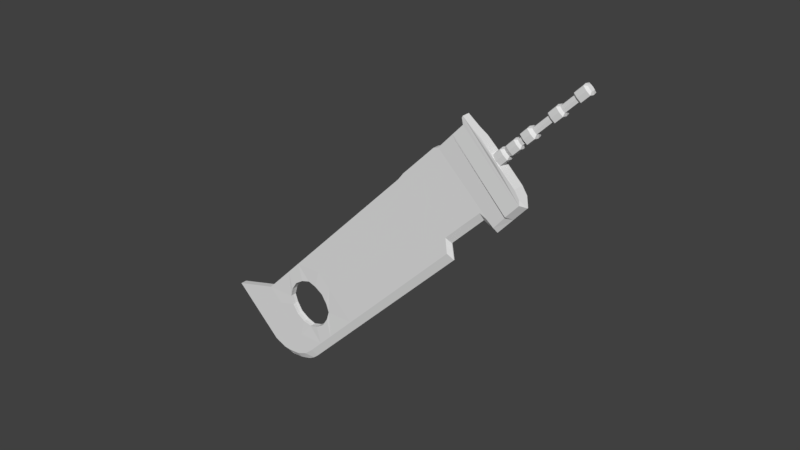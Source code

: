 # Source: Zabisa.blend  (saved by Blender 2.78.0; exported with 4.5.12 LTS)
import bpy
from mathutils import Matrix  # noqa: F401  (used for matrix-valued properties, if any)

bpy.ops.wm.read_factory_settings(use_empty=True)
scene = bpy.context.scene
scene.name = 'Scene'

# ---- collections
col_collection_1 = bpy.data.collections.new('Collection 1'); scene.collection.children.link(col_collection_1)

# ---- world
world_world = bpy.data.worlds.new('World'); scene.world = world_world
world_world.color = (0.05088, 0.05088, 0.05088)
world_world.use_sun_shadow = False
world_world.sun_shadow_jitter_overblur = 0.0
world_world.cycles.sampling_method = 'MANUAL'

# ---- meshes
me_cube_002 = bpy.data.meshes.new('Cube.002')
me_cube_002.from_pydata([(0.375, 0.009587, -5.585), (0.375, -0.009586, -5.585), (-1.548, 0.0783, -5.633), (-1.548, -0.0783, -5.633), (-0.009195, 0.05206, 6.079), (-0.009195, -0.05206, 6.079), (-0.1231, 0.05206, 6.079), (-0.1231, -0.05206, 6.079), (0.04011, 0.09712, 6.039), (0.04011, -0.09712, 6.039), (-0.1725, 0.09712, 6.039), (-0.1724, -0.09712, 6.039), (0.04011, 0.09712, 5.794), (0.04011, -0.09712, 5.794), (-0.1725, 0.09712, 5.794), (-0.1725, -0.09712, 5.794), (0.005902, 0.06586, 5.739), (0.005903, -0.06586, 5.739), (-0.1382, 0.06586, 5.739), (-0.1382, -0.06586, 5.739), (0.005902, 0.06586, 5.372), (0.005902, -0.06586, 5.372), (-0.1382, 0.06586, 5.372), (-0.1382, -0.06586, 5.372), (0.04418, 0.1008, 5.317), (0.04418, -0.1008, 5.317), (-0.1765, 0.1008, 5.317), (-0.1765, -0.1008, 5.317), (0.04418, 0.1008, 5.093), (0.04418, -0.1008, 5.093), (-0.1765, 0.1008, 5.093), (-0.1765, -0.1008, 5.093), (0.003278, 0.06346, 5.032), (0.003278, -0.06346, 5.032), (-0.1356, 0.06346, 5.032), (-0.1356, -0.06346, 5.032), (0.003278, 0.06346, 4.588), (0.003278, -0.06346, 4.588), (-0.1356, 0.06346, 4.588), (-0.1356, -0.06346, 4.588), (0.05262, 0.1086, 4.524), (0.05262, -0.1086, 4.524), (-0.185, 0.1086, 4.524), (-0.185, -0.1086, 4.524), (0.05262, 0.1086, 4.313), (0.05262, -0.1086, 4.313), (-0.185, 0.1086, 4.313), (-0.185, -0.1086, 4.313), (0.003759, 0.0639, 4.261), (0.00376, -0.0639, 4.261), (-0.1361, 0.0639, 4.261), (-0.1361, -0.0639, 4.261), (0.003759, 0.0639, 4.163), (0.00376, -0.0639, 4.163), (-0.1361, 0.0639, 4.163), (-0.1361, -0.0639, 4.163), (0.04242, 0.09923, 4.108), (0.04243, -0.09923, 4.108), (-0.1748, 0.09923, 4.108), (-0.1748, -0.09923, 4.108), (0.04242, 0.09923, 3.881), (0.04243, -0.09923, 3.881), (-0.1748, 0.09923, 3.881), (-0.1748, -0.09923, 3.881), (0.01526, 0.07441, 3.789), (0.01526, -0.07441, 3.789), (-0.1476, 0.07442, 3.789), (-0.1476, -0.07441, 3.789), (0.05627, 0.1119, 3.722), (0.05627, -0.1119, 3.722), (-0.1886, 0.1119, 3.722), (-0.1886, -0.1119, 3.722), (0.577, 0.1336, 3.486), (0.577, -0.1336, 3.486), (-0.5777, 0.1109, 3.486), (-0.5777, -0.1109, 3.486), (0.9975, 0.008812, 3.397), (0.9975, -0.008813, 3.397), (-1.13, 0.09489, 3.407), (-1.13, -0.09488, 3.407), (1.05, 0.009586, 2.418), (1.05, -0.009586, 2.418), (-0.9728, 0.0783, 2.418), (-0.9728, -0.0783, 2.418), (0.6964, 0.009586, 2.304), (0.6964, -0.009586, 2.304), (-1.027, 0.0783, 2.304), (-1.027, -0.0783, 2.304), (0.6964, 0.009586, 1.216), (0.6964, -0.009586, 1.216), (-1.027, 0.0783, 1.216), (-1.027, -0.0783, 1.216), (1.0, 0.009587, -4.675), (1.0, -0.009586, -4.675), (-1.0, 0.0783, -4.675), (-1.0, -0.0783, -4.675), (1.0, 0.009586, 1.0), (1.0, 0.009586, -1.0), (1.0, -0.009586, 1.0), (1.0, -0.009586, -1.0), (-1.0, 0.0783, 1.0), (-1.0, 0.0783, -1.0), (-1.0, -0.0783, 1.0), (-1.0, -0.0783, -1.0), (-1.274, -0.0783, -5.154), (-1.274, 0.0783, -5.154), (0.7973, 0.009587, -5.251), (0.7973, -0.009586, -5.251), (0.07312, -0.0783, -5.624), (0.375, 3.506e-07, -5.585), (0.07311, 0.0783, -5.624), (-1.548, 5.216e-07, -5.633), (-0.1478, 0.07459, 6.059), (-0.1478, -0.07459, 6.059), (0.01546, -0.07459, 6.059), (0.01546, 0.07459, 6.059), (-0.06617, -0.06051, 6.079), (0.0007905, -2.506e-07, 6.079), (-0.06617, 0.06051, 6.079), (-0.1331, 4.823e-08, 6.079), (-0.1724, -0.09712, 5.916), (0.04011, -0.09712, 5.916), (0.04011, 0.09712, 5.916), (-0.1725, 0.09712, 5.916), (-0.06617, -0.1129, 6.039), (0.05874, -3.614e-07, 6.039), (-0.06617, 0.1129, 6.039), (-0.1911, 1.749e-07, 6.039), (0.02301, 0.08149, 5.766), (-0.1553, 0.08149, 5.766), (-0.1553, -0.08149, 5.766), (0.02301, -0.08149, 5.766), (-0.06617, -0.1129, 5.794), (0.05874, -3.478e-07, 5.794), (-0.06617, 0.1129, 5.794), (-0.1911, 2.113e-07, 5.794), (-0.1382, 0.06586, 5.555), (-0.1382, -0.06586, 5.555), (0.005903, -0.06586, 5.555), (0.005902, 0.06586, 5.555), (-0.06617, -0.07655, 5.739), (0.01853, -2.527e-07, 5.739), (-0.06617, 0.07655, 5.739), (-0.1509, 1.224e-07, 5.739), (0.02504, 0.08335, 5.344), (-0.1574, 0.08335, 5.344), (-0.1574, -0.08335, 5.344), (0.02504, -0.08335, 5.344), (-0.06617, -0.07655, 5.372), (0.01853, -2.094e-07, 5.372), (-0.06617, 0.07655, 5.372), (-0.1509, 1.656e-07, 5.372), (0.04418, 0.1008, 5.205), (0.04418, -0.1008, 5.205), (-0.1765, 0.1008, 5.205), (-0.1765, -0.1008, 5.205), (-0.06617, -0.1172, 5.317), (0.06352, -3.086e-07, 5.317), (-0.06617, 0.1172, 5.317), (-0.1959, 2.71e-07, 5.317), (-0.1561, 0.08215, 5.063), (-0.1561, -0.08215, 5.063), (0.02373, -0.08215, 5.063), (0.02373, 0.08215, 5.063), (-0.06617, -0.1172, 5.093), (0.06352, -2.847e-07, 5.093), (-0.06617, 0.1172, 5.093), (-0.1959, 2.948e-07, 5.093), (0.003278, 0.06346, 4.81), (-0.1356, 0.06346, 4.81), (-0.1356, -0.06346, 4.81), (0.003278, -0.06346, 4.81), (-0.06617, -0.07376, 5.032), (0.01545, -1.611e-07, 5.032), (-0.06617, 0.07376, 5.032), (-0.1478, 2.007e-07, 5.032), (-0.1603, 0.08601, 4.556), (-0.1603, -0.08601, 4.556), (0.02795, -0.08601, 4.556), (0.02795, 0.08601, 4.556), (-0.06617, -0.07376, 4.588), (0.01545, -1.078e-07, 4.588), (-0.06617, 0.07376, 4.588), (-0.1478, 2.483e-07, 4.588), (-0.185, 0.1086, 4.418), (-0.185, -0.1086, 4.418), (0.05262, -0.1086, 4.418), (0.05262, 0.1086, 4.418), (-0.06617, -0.1262, 4.524), (0.07344, -2.287e-07, 4.524), (-0.06617, 0.1262, 4.524), (-0.2058, 3.82e-07, 4.524), (0.02819, 0.08623, 4.287), (-0.1605, 0.08623, 4.287), (-0.1605, -0.08623, 4.287), (0.02819, -0.08623, 4.287), (-0.06617, -0.1262, 4.313), (0.07344, -2.056e-07, 4.313), (-0.06617, 0.1262, 4.313), (-0.2058, 4.052e-07, 4.313), (-0.1361, 0.0639, 4.212), (-0.1361, -0.0639, 4.212), (0.00376, -0.0639, 4.212), (0.003759, 0.0639, 4.212), (-0.06617, -0.07427, 4.261), (0.01602, -7.939e-08, 4.261), (-0.06617, 0.07427, 4.261), (-0.1484, 2.905e-07, 4.261), (-0.1554, -0.08157, 4.135), (0.02309, -0.08157, 4.135), (0.02309, 0.08157, 4.135), (-0.1554, 0.08157, 4.135), (-0.06617, -0.07427, 4.163), (0.01602, -7.392e-08, 4.163), (-0.06617, 0.07427, 4.163), (-0.1484, 2.96e-07, 4.163), (0.04242, 0.09923, 3.994), (-0.1748, 0.09923, 3.994), (-0.1748, -0.09923, 3.994), (0.04243, -0.09923, 3.994), (-0.06617, -0.1153, 4.108), (0.06146, -1.684e-07, 4.108), (-0.06617, 0.1153, 4.108), (-0.1938, 4.023e-07, 4.108), (-0.1612, 0.08682, 3.835), (-0.1612, -0.08682, 3.835), (0.02884, -0.08682, 3.835), (0.02884, 0.08682, 3.835), (-0.06617, -0.1153, 3.881), (0.06146, -1.444e-07, 3.881), (-0.06617, 0.1153, 3.881), (-0.1938, 4.264e-07, 3.881), (0.03576, 0.09315, 3.756), (-0.1681, 0.09315, 3.756), (-0.1681, -0.09315, 3.756), (0.03577, -0.09315, 3.756), (-0.06617, -0.08649, 3.789), (0.02954, -7.07e-08, 3.789), (-0.06617, 0.08649, 3.789), (-0.1619, 3.63e-07, 3.789), (0.05627, 0.1119, 3.607), (0.05627, -0.1119, 3.607), (-0.1886, 0.1119, 3.607), (-0.1886, -0.1119, 3.607), (-0.06617, -0.13, 3.722), (0.07772, -1.818e-07, 3.722), (-0.06617, 0.13, 3.722), (-0.2101, 4.815e-07, 3.722), (0.7873, 0.1336, 3.442), (-0.7879, 0.1083, 3.442), (-0.7879, -0.1083, 3.442), (0.7873, -0.1336, 3.442), (-0.0003323, -0.1336, 3.486), (0.577, -2.97e-07, 3.486), (-0.0003325, 0.1336, 3.486), (-0.5777, 4.286e-07, 3.486), (-0.9855, 0.09257, 2.908), (-0.9855, -0.09257, 2.908), (1.024, -0.008139, 2.908), (1.024, 0.008139, 2.908), (0.874, -0.1336, 3.362), (0.9975, -5.163e-07, 3.397), (0.874, 0.1336, 3.362), (-1.13, 7.209e-07, 3.407), (-0.9999, 0.0783, 2.361), (-0.9999, -0.0783, 2.361), (0.8732, -0.009586, 2.361), (0.8732, 0.009586, 2.361), (0.9312, -0.0783, 2.453), (1.05, 1.658e-08, 2.418), (0.9312, 0.0783, 2.453), (-0.9728, 1.965e-07, 2.418), (0.6964, 0.009586, 1.76), (-1.027, 0.0783, 1.76), (-1.027, -0.0783, 1.76), (0.6964, -0.009586, 1.76), (0.5429, -0.0783, 2.374), (0.6964, 5.229e-08, 2.304), (0.5429, 0.0783, 2.374), (-1.027, 2.035e-07, 2.304), (-1.013, -0.0783, 1.108), (0.8482, -0.009586, 1.108), (0.8482, 0.009586, 1.108), (-1.013, 0.0783, 1.108), (0.5356, -0.0783, 1.216), (0.6964, 9.13e-08, 1.216), (0.5356, 0.0783, 1.216), (-1.027, 2.425e-07, 1.216), (-1.0, 0.0783, -2.838), (1.0, 0.009587, -2.838), (1.0, -0.009586, -2.838), (-1.0, -0.0783, -2.838), (0.8134, -0.0783, -4.675), (1.0, 2.725e-07, -4.675), (0.8134, 0.0783, -4.675), (-1.0, 4.404e-07, -4.675), (0.8134, -0.0783, 1.0), (0.8134, -0.0783, -1.0), (1.0, -0.009586, 0.0), (1.0, 6.84e-08, 1.0), (1.0, 1.414e-07, -1.0), (1.0, 0.009586, -7.451e-09), (0.8134, 0.0783, 1.0), (0.8134, 0.0783, -1.0), (-1.0, 0.0783, 0.0), (-1.0, 2.387e-07, 1.0), (-1.0, -0.0783, 0.0), (-1.0, 3.117e-07, -1.0), (-1.0, 2.752e-07, 0.0), (0.8134, 0.0783, 0.0), (1.0, 1.049e-07, 0.0), (0.8134, -0.0783, 0.0), (0.8134, -0.0783, -2.838), (0.6745, 0.0783, 1.108), (0.7973, 3.276e-07, -5.251), (0.8134, 0.0783, -2.838), (-1.0, 3.76e-07, -2.838), (1.0, 2.058e-07, -2.838), (0.5356, -0.0783, 1.76), (0.8482, 7.985e-08, 1.108), (-1.013, 2.406e-07, 1.108), (0.6745, -0.0783, 1.108), (0.8732, 3.444e-08, 2.361), (0.5356, 0.0783, 1.76), (0.6964, 7.18e-08, 1.76), (-1.027, 2.23e-07, 1.76), (1.024, 6.294e-09, 2.908), (-0.9999, 2e-07, 2.361), (0.7057, -0.0783, 2.431), (0.7057, 0.0783, 2.431), (-0.0003323, -0.1336, 3.442), (-0.9855, 1.785e-07, 2.908), (0.899, -0.09257, 2.872), (0.899, 0.09257, 2.872), (-0.0003326, 0.1336, 3.442), (0.7873, -4.067e-07, 3.442), (-0.7879, 5.751e-07, 3.442), (-0.2101, 4.88e-07, 3.607), (-0.06617, -0.1083, 3.756), (-0.06617, -0.13, 3.607), (-0.06617, 0.13, 3.607), (0.07772, -1.64e-07, 3.607), (0.0455, -1.075e-07, 3.835), (-0.06617, 0.1083, 3.756), (0.05363, -1.262e-07, 3.756), (-0.186, 4.223e-07, 3.756), (-0.06617, -0.1153, 3.994), (-0.1778, 3.947e-07, 3.835), (-0.06617, -0.1009, 3.835), (-0.06617, 0.1009, 3.835), (-0.06617, 0.09481, 4.135), (-0.06617, 0.1153, 3.994), (0.06146, -1.564e-07, 3.994), (-0.1938, 4.143e-07, 3.994), (0.01602, -7.666e-08, 4.212), (0.03874, -1.212e-07, 4.135), (-0.1711, 3.492e-07, 4.135), (-0.06617, -0.09481, 4.135), (-0.06617, -0.1002, 4.287), (-0.1484, 2.933e-07, 4.212), (-0.06617, -0.07427, 4.212), (-0.06617, 0.07427, 4.212), (0.07344, -2.172e-07, 4.418), (-0.06617, 0.1002, 4.287), (0.04473, -1.425e-07, 4.287), (-0.1771, 3.479e-07, 4.287), (0.04444, -1.683e-07, 4.556), (-0.2058, 3.936e-07, 4.418), (-0.06617, -0.1262, 4.418), (-0.06617, 0.1262, 4.418), (-0.06617, -0.07376, 4.81), (-0.1768, 3.152e-07, 4.556), (-0.06617, -0.09997, 4.556), (-0.06617, 0.09997, 4.556), (0.03948, -2.229e-07, 5.063), (-0.06617, 0.07376, 4.81), (0.01545, -1.345e-07, 4.81), (-0.1478, 2.245e-07, 4.81), (-0.1959, 2.829e-07, 5.205), (-0.1718, 2.478e-07, 5.063), (-0.06617, -0.09549, 5.063), (-0.06617, 0.09549, 5.063), (-0.06617, -0.09688, 5.344), (-0.06617, -0.1172, 5.205), (-0.06617, 0.1172, 5.205), (0.06352, -2.967e-07, 5.205), (0.01853, -2.311e-07, 5.555), (-0.06617, 0.09688, 5.344), (0.04103, -2.59e-07, 5.344), (-0.1734, 2.183e-07, 5.344), (-0.06617, -0.09472, 5.766), (-0.1509, 1.44e-07, 5.555), (-0.06617, -0.07655, 5.555), (-0.06617, 0.07655, 5.555), (-0.06617, 0.1129, 5.916), (-0.06617, 0.09472, 5.766), (0.03864, -3.002e-07, 5.766), (-0.171, 1.668e-07, 5.766), (0.02976, -3.06e-07, 6.059), (0.05874, -3.546e-07, 5.916), (-0.1911, 1.931e-07, 5.916), (-0.06617, -0.1129, 5.916), (-0.06617, -1.012e-07, 6.079), (-0.1621, 1.115e-07, 6.059), (-0.06617, -0.0867, 6.059), (-0.06617, 0.0867, 6.059), (0.07312, 3.659e-07, -5.624), (-1.274, 4.81e-07, -5.154), (0.6813, -0.0783, -5.196), (0.6813, 0.0783, -5.196), (0.9425, 0.009587, -4.984), (0.6093, -0.009586, -5.456), (0.6093, 0.009587, -5.456), (0.9425, -0.009586, -4.984), (0.6093, 3.444e-07, -5.456), (0.9425, 3.03e-07, -4.984), (0.986, 0.009587, -4.843), (0.5209, -0.009586, -5.514), (0.6948, 0.009587, -5.367), (0.8813, -0.009586, -5.111), (0.5209, 3.467e-07, -5.514), (0.8813, 3.145e-07, -5.111), (0.8813, 0.009587, -5.111), (0.6948, -0.009586, -5.367), (0.5209, 0.009587, -5.514), (0.986, -0.009586, -4.843), (0.6948, 3.379e-07, -5.367), (0.986, 2.895e-07, -4.843), (-1.0, -0.0783, -3.757), (-0.0933, -0.0783, -4.675), (0.8134, -0.0783, -3.757), (-0.0933, -0.0783, -2.838), (-1.0, -0.0783, -4.216), (0.3601, -0.0783, -4.675), (0.8134, -0.0783, -4.216), (0.3601, -0.0783, -2.838), (-1.0, -0.0783, -3.297), (-0.5466, -0.0783, -4.675), (0.8134, -0.0783, -3.297), (-0.5466, -0.0783, -2.838), (-0.0933, -0.07993, -4.343), (-0.0933, -0.07993, -3.17), (0.4913, -0.08076, -3.757), (-0.6778, -0.08076, -3.757), (-0.5182, -0.07189, -3.326), (0.3316, -0.07189, -3.326), (0.3316, -0.07189, -4.187), (-0.5182, -0.07189, -4.187), (-0.0933, 0.0783, -4.675), (-1.0, 0.0783, -3.757), (0.8134, 0.0783, -3.757), (-0.0933, 0.0783, -2.838), (-0.5466, 0.0783, -4.675), (-1.0, 0.0783, -3.297), (0.8134, 0.0783, -4.216), (-0.5466, 0.0783, -2.838), (0.3601, 0.0783, -4.675), (-1.0, 0.0783, -4.216), (0.8134, 0.0783, -3.297), (0.3601, 0.0783, -2.838), (-0.0933, 0.07993, -4.343), (-0.0933, 0.07993, -3.17), (-0.6778, 0.08076, -3.757), (0.4913, 0.08076, -3.757), (0.3316, 0.07189, -3.326), (-0.5182, 0.07189, -3.326), (-0.5182, 0.07189, -4.187), (0.3316, 0.07189, -4.187), (-0.625, -0.08088, -3.514), (-0.3307, -0.08032, -3.221), (0.4384, -0.08088, -3.514), (0.1441, -0.08032, -3.221), (0.4384, -0.08088, -3.999), (0.1441, -0.08032, -4.292), (-0.625, -0.08088, -3.999), (-0.3307, -0.08032, -4.292), (0.4957, 2.585e-07, -3.757), (0.3339, 2.651e-07, -3.324), (-0.0933, 2.975e-07, -3.166), (-0.5205, 3.408e-07, -3.324), (0.4384, 0.08088, -3.514), (0.1441, 0.08032, -3.221), (-0.625, 0.08088, -3.514), (-0.3307, 0.08032, -3.221), (-0.625, 0.08088, -3.999), (-0.3307, 0.08032, -4.292), (0.4384, 0.08088, -3.999), (0.1441, 0.08032, -4.292), (0.3339, 2.927e-07, -4.19), (-0.0933, 3.358e-07, -4.347), (-0.5205, 3.752e-07, -4.19), (-0.6823, 3.747e-07, -3.757), (-0.6291, 3.593e-07, -3.512), (-0.6291, 3.786e-07, -4.001), (-0.3325, 3.59e-07, -4.296), (0.1459, 3.128e-07, -4.296), (0.1459, 2.781e-07, -3.217), (-0.3325, 3.205e-07, -3.217), (0.4425, 2.584e-07, -3.512), (0.4425, 2.74e-07, -4.001), (0.5138, -0.0783, -5.391), (0.7922, -0.0783, -4.947), (0.5138, 0.0783, -5.391), (0.7922, 0.0783, -4.947), (0.372, -0.0783, -5.508), (0.372, 0.0783, -5.508), (-0.9864, -0.09488, 2.941), (1.022, 0.008812, 2.941), (-0.9864, 0.09489, 2.941), (1.022, -0.008813, 2.941), (1.022, -3.062e-07, 2.941), (-0.9864, 9.455e-07, 2.941), (0.8973, -0.1336, 2.906), (0.8973, 0.1336, 2.906), (0.05627, 0.1119, 3.607), (0.05627, -0.1119, 3.607), (-0.1886, 0.1119, 3.607), (-0.1886, -0.1119, 3.607), (-0.2101, 4.88e-07, 3.607), (-0.06617, -0.13, 3.607), (-0.06617, 0.13, 3.607), (0.07772, -1.64e-07, 3.607), (0.05839, 0.1119, 3.491), (0.05839, -0.1119, 3.491), (-0.1865, 0.1119, 3.491), (-0.1865, -0.1119, 3.491), (-0.2079, 4.923e-07, 3.491), (-0.06404, -0.13, 3.491), (-0.06404, 0.13, 3.491), (0.07985, -1.597e-07, 3.491), (-0.9953, -0.09488, 3.287), (1.003, 0.008812, 3.287), (1.003, -4.653e-07, 3.287), (-0.9953, 7.759e-07, 3.287), (0.8797, -0.1336, 3.251), (0.8797, 0.1336, 3.251), (-0.9953, 0.09489, 3.287), (1.003, -0.008813, 3.287), (-1.111, -0.09488, 3.36), (0.9999, 0.008812, 3.352), (0.9999, -4.956e-07, 3.352), (-1.111, 7.432e-07, 3.36), (0.8763, -0.1336, 3.317), (0.8763, 0.1336, 3.317), (-1.111, 0.09489, 3.36), (0.9999, -0.008813, 3.352)], [], [(409, 106, 418, 412, 424, 0, 110, 505, 502), (408, 104, 3, 108, 504, 500), (407, 105, 2, 111), (406, 109, 1, 108), (405, 112, 6, 118), (404, 114, 5, 116), (403, 113, 7, 119), (402, 119, 7, 116), (401, 121, 9, 124), (400, 120, 11, 127), (399, 122, 8, 125), (398, 115, 4, 117), (397, 130, 15, 135), (396, 128, 12, 133), (395, 129, 14, 134), (394, 123, 10, 126), (393, 136, 18, 142), (392, 138, 17, 140), (391, 137, 19, 143), (390, 131, 13, 132), (389, 146, 23, 151), (388, 144, 20, 149), (387, 145, 22, 150), (386, 139, 16, 141), (385, 152, 24, 157), (384, 154, 26, 158), (383, 153, 25, 156), (382, 147, 21, 148), (381, 160, 30, 166), (380, 162, 29, 164), (379, 161, 31, 167), (378, 155, 27, 159), (377, 170, 35, 175), (376, 168, 32, 173), (375, 169, 34, 174), (374, 163, 28, 165), (373, 176, 38, 182), (372, 178, 37, 180), (371, 177, 39, 183), (370, 171, 33, 172), (369, 184, 42, 190), (368, 186, 41, 188), (367, 185, 43, 191), (366, 179, 36, 181), (365, 194, 47, 199), (364, 192, 44, 197), (363, 193, 46, 198), (362, 187, 40, 189), (361, 200, 50, 206), (360, 202, 49, 204), (359, 201, 51, 207), (358, 195, 45, 196), (357, 209, 53, 212), (356, 208, 55, 215), (355, 210, 52, 213), (354, 203, 48, 205), (353, 218, 59, 223), (352, 216, 56, 221), (351, 217, 58, 222), (350, 211, 54, 214), (349, 224, 62, 230), (348, 226, 61, 228), (347, 225, 63, 231), (346, 219, 57, 220), (345, 234, 67, 239), (344, 232, 64, 237), (343, 233, 66, 238), (342, 227, 60, 229), (341, 240, 68, 245), (340, 242, 70, 246), (339, 241, 69, 244), (338, 235, 65, 236), (337, 243, 71, 247), (336, 250, 75, 255), (335, 248, 72, 253), (334, 249, 74, 254), (543, 544, 78, 262), (542, 545, 77, 260), (541, 538, 79, 263), (330, 251, 73, 252), (329, 264, 82, 270), (328, 266, 81, 268), (327, 265, 83, 271), (540, 539, 76, 261), (325, 274, 87, 279), (324, 272, 84, 277), (323, 273, 86, 278), (322, 267, 80, 269), (321, 281, 89, 284), (320, 280, 91, 287), (319, 282, 88, 285), (318, 275, 85, 276), (316, 288, 453, 449, 457, 94, 295), (315, 289, 92, 294, 454, 450, 458), (313, 283, 90, 286), (447, 432, 95, 437), (311, 296, 102, 306), (310, 299, 98, 298), (309, 302, 96, 301), (308, 305, 100, 304), (307, 308, 304, 101), (103, 306, 308, 307), (306, 102, 305, 308), (303, 309, 301, 97), (101, 304, 309, 303), (304, 100, 302, 309), (300, 310, 298, 99), (97, 301, 310, 300), (301, 96, 299, 310), (297, 311, 306, 103), (99, 298, 311, 297), (298, 98, 296, 311), (290, 312, 438, 430, 434, 292, 93), (99, 297, 312, 290), (297, 103, 291, 439, 431, 435, 312), (282, 313, 286, 88), (96, 302, 313, 282), (302, 100, 283, 313), (421, 419, 107, 314), (101, 303, 315, 459, 451, 455, 288), (303, 97, 289, 315), (291, 316, 295, 95, 432, 428, 436), (103, 307, 316, 291), (307, 101, 288, 316), (289, 317, 293, 92), (97, 300, 317, 289), (300, 99, 290, 317), (274, 318, 276, 87), (91, 284, 318, 274), (284, 89, 275, 318), (281, 319, 285, 89), (98, 299, 319, 281), (299, 96, 282, 319), (283, 320, 287, 90), (100, 305, 320, 283), (305, 102, 280, 320), (280, 321, 284, 91), (102, 296, 321, 280), (296, 98, 281, 321), (266, 322, 269, 81), (85, 277, 322, 266), (277, 84, 267, 322), (272, 323, 278, 84), (88, 286, 323, 272), (286, 90, 273, 323), (275, 324, 277, 85), (89, 285, 324, 275), (285, 88, 272, 324), (273, 325, 279, 86), (90, 287, 325, 273), (287, 91, 274, 325), (545, 540, 261, 77), (81, 269, 326, 258), (269, 80, 259, 326), (264, 327, 271, 82), (86, 279, 327, 264), (279, 87, 265, 327), (265, 328, 268, 83), (87, 276, 328, 265), (276, 85, 266, 328), (267, 329, 270, 80), (84, 278, 329, 267), (278, 86, 264, 329), (250, 330, 252, 75), (79, 260, 330, 250), (260, 77, 251, 330), (544, 541, 263, 78), (82, 271, 331, 256), (271, 83, 257, 331), (538, 542, 260, 79), (83, 268, 332, 257), (268, 81, 258, 332), (539, 543, 262, 76), (80, 270, 333, 259), (270, 82, 256, 333), (248, 334, 254, 72), (76, 262, 334, 248), (262, 78, 249, 334), (251, 335, 253, 73), (77, 261, 335, 251), (261, 76, 248, 335), (249, 336, 255, 74), (78, 263, 336, 249), (263, 79, 250, 336), (242, 337, 247, 70), (234, 338, 236, 67), (71, 244, 338, 234), (244, 69, 235, 338), (243, 339, 244, 71), (240, 340, 246, 68), (241, 341, 245, 69), (226, 342, 229, 61), (65, 237, 342, 226), (237, 64, 227, 342), (232, 343, 238, 64), (68, 246, 343, 232), (246, 70, 233, 343), (235, 344, 237, 65), (69, 245, 344, 235), (245, 68, 232, 344), (233, 345, 239, 66), (70, 247, 345, 233), (247, 71, 234, 345), (218, 346, 220, 59), (63, 228, 346, 218), (228, 61, 219, 346), (224, 347, 231, 62), (66, 239, 347, 224), (239, 67, 225, 347), (225, 348, 228, 63), (67, 236, 348, 225), (236, 65, 226, 348), (227, 349, 230, 60), (64, 238, 349, 227), (238, 66, 224, 349), (210, 350, 214, 52), (56, 222, 350, 210), (222, 58, 211, 350), (216, 351, 222, 56), (60, 230, 351, 216), (230, 62, 217, 351), (219, 352, 221, 57), (61, 229, 352, 219), (229, 60, 216, 352), (217, 353, 223, 58), (62, 231, 353, 217), (231, 63, 218, 353), (202, 354, 205, 49), (53, 213, 354, 202), (213, 52, 203, 354), (209, 355, 213, 53), (57, 221, 355, 209), (221, 56, 210, 355), (211, 356, 215, 54), (58, 223, 356, 211), (223, 59, 208, 356), (208, 357, 212, 55), (59, 220, 357, 208), (220, 57, 209, 357), (194, 358, 196, 47), (51, 204, 358, 194), (204, 49, 195, 358), (200, 359, 207, 50), (54, 215, 359, 200), (215, 55, 201, 359), (201, 360, 204, 51), (55, 212, 360, 201), (212, 53, 202, 360), (203, 361, 206, 48), (52, 214, 361, 203), (214, 54, 200, 361), (186, 362, 189, 41), (45, 197, 362, 186), (197, 44, 187, 362), (192, 363, 198, 44), (48, 206, 363, 192), (206, 50, 193, 363), (195, 364, 197, 45), (49, 205, 364, 195), (205, 48, 192, 364), (193, 365, 199, 46), (50, 207, 365, 193), (207, 51, 194, 365), (178, 366, 181, 37), (41, 189, 366, 178), (189, 40, 179, 366), (184, 367, 191, 42), (46, 199, 367, 184), (199, 47, 185, 367), (185, 368, 188, 43), (47, 196, 368, 185), (196, 45, 186, 368), (187, 369, 190, 40), (44, 198, 369, 187), (198, 46, 184, 369), (170, 370, 172, 35), (39, 180, 370, 170), (180, 37, 171, 370), (176, 371, 183, 38), (42, 191, 371, 176), (191, 43, 177, 371), (177, 372, 180, 39), (43, 188, 372, 177), (188, 41, 178, 372), (179, 373, 182, 36), (40, 190, 373, 179), (190, 42, 176, 373), (162, 374, 165, 29), (33, 173, 374, 162), (173, 32, 163, 374), (168, 375, 174, 32), (36, 182, 375, 168), (182, 38, 169, 375), (171, 376, 173, 33), (37, 181, 376, 171), (181, 36, 168, 376), (169, 377, 175, 34), (38, 183, 377, 169), (183, 39, 170, 377), (154, 378, 159, 26), (30, 167, 378, 154), (167, 31, 155, 378), (160, 379, 167, 30), (34, 175, 379, 160), (175, 35, 161, 379), (161, 380, 164, 31), (35, 172, 380, 161), (172, 33, 162, 380), (163, 381, 166, 28), (32, 174, 381, 163), (174, 34, 160, 381), (146, 382, 148, 23), (27, 156, 382, 146), (156, 25, 147, 382), (155, 383, 156, 27), (31, 164, 383, 155), (164, 29, 153, 383), (152, 384, 158, 24), (28, 166, 384, 152), (166, 30, 154, 384), (153, 385, 157, 25), (29, 165, 385, 153), (165, 28, 152, 385), (138, 386, 141, 17), (21, 149, 386, 138), (149, 20, 139, 386), (144, 387, 150, 20), (24, 158, 387, 144), (158, 26, 145, 387), (147, 388, 149, 21), (25, 157, 388, 147), (157, 24, 144, 388), (145, 389, 151, 22), (26, 159, 389, 145), (159, 27, 146, 389), (130, 390, 132, 15), (19, 140, 390, 130), (140, 17, 131, 390), (136, 391, 143, 18), (22, 151, 391, 136), (151, 23, 137, 391), (137, 392, 140, 19), (23, 148, 392, 137), (148, 21, 138, 392), (139, 393, 142, 16), (20, 150, 393, 139), (150, 22, 136, 393), (122, 394, 126, 8), (12, 134, 394, 122), (134, 14, 123, 394), (128, 395, 134, 12), (16, 142, 395, 128), (142, 18, 129, 395), (131, 396, 133, 13), (17, 141, 396, 131), (141, 16, 128, 396), (129, 397, 135, 14), (18, 143, 397, 129), (143, 19, 130, 397), (114, 398, 117, 5), (9, 125, 398, 114), (125, 8, 115, 398), (121, 399, 125, 9), (13, 133, 399, 121), (133, 12, 122, 399), (123, 400, 127, 10), (14, 135, 400, 123), (135, 15, 120, 400), (120, 401, 124, 11), (15, 132, 401, 120), (132, 13, 121, 401), (117, 402, 116, 5), (4, 118, 402, 117), (118, 6, 119, 402), (112, 403, 119, 6), (10, 127, 403, 112), (127, 11, 113, 403), (113, 404, 116, 7), (11, 124, 404, 113), (124, 9, 114, 404), (115, 405, 118, 4), (8, 126, 405, 115), (126, 10, 112, 405), (111, 406, 108, 3), (2, 110, 406, 111), (104, 407, 111, 3), (95, 295, 407, 104), (295, 94, 105, 407), (107, 408, 500, 504, 108, 1, 417, 411, 423), (93, 292, 501, 408, 107, 419, 413, 425), (292, 433, 429, 437, 95, 104, 408, 501), (105, 409, 502, 505, 110, 2), (94, 452, 448, 456, 294, 503, 409, 105), (294, 92, 416, 410, 422, 106, 409, 503), (427, 425, 413, 415), (426, 423, 411, 414), (314, 107, 423, 426), (418, 426, 414, 412), (106, 314, 426, 418), (412, 414, 420, 424), (416, 427, 415, 410), (92, 293, 427, 416), (422, 421, 314, 106), (410, 415, 421, 422), (293, 93, 425, 427), (317, 290, 93, 293), (415, 413, 419, 421), (414, 411, 417, 420), (467, 454, 294, 456), (446, 473, 440, 429, 433), (444, 436, 428, 443, 468), (431, 439, 444, 469, 441), (439, 291, 436, 444), (438, 445, 470, 442, 430), (312, 435, 445, 438), (435, 431, 441, 471, 445), (434, 446, 433, 292), (430, 442, 472, 446, 434), (440, 475, 447, 437, 429), (443, 428, 432, 447, 474), (466, 485, 460, 448, 452), (499, 486, 467, 488), (464, 458, 450, 463, 480), (498, 480, 463, 476), (451, 459, 464, 481, 461), (459, 315, 458, 464), (453, 465, 482, 462, 449), (288, 455, 465, 453), (455, 451, 461, 483, 465), (457, 466, 452, 94), (449, 462, 484, 466, 457), (497, 483, 461, 478), (460, 487, 467, 456, 448), (496, 481, 464, 477), (463, 450, 454, 467, 486), (495, 487, 460, 489), (494, 485, 466, 490), (493, 484, 462, 491), (492, 482, 465, 479), (468, 492, 479, 444), (443, 491, 492, 468), (491, 462, 482, 492), (474, 493, 491, 443), (447, 490, 493, 474), (490, 466, 484, 493), (475, 494, 490, 447), (440, 489, 494, 475), (489, 460, 485, 494), (473, 495, 489, 440), (446, 488, 495, 473), (488, 467, 487, 495), (471, 496, 477, 445), (441, 478, 496, 471), (478, 461, 481, 496), (469, 497, 478, 441), (444, 479, 497, 469), (479, 465, 483, 497), (470, 498, 476, 442), (445, 477, 498, 470), (477, 464, 480, 498), (472, 499, 488, 446), (442, 476, 499, 472), (476, 463, 486, 499), (110, 0, 109, 406), (1, 109, 420, 417), (0, 424, 420, 109), (259, 333, 513, 507), (257, 332, 512, 506), (256, 331, 511, 508), (258, 326, 510, 509), (326, 259, 507, 510), (331, 257, 506, 511), (332, 258, 509, 512), (333, 256, 508, 513), (243, 337, 518, 517), (340, 240, 514, 520), (241, 339, 519, 515), (341, 241, 515, 521), (242, 340, 520, 516), (337, 242, 516, 518), (339, 243, 517, 519), (240, 341, 521, 514), (518, 516, 524, 526), (514, 521, 529, 522), (516, 520, 528, 524), (515, 519, 527, 523), (517, 518, 526, 525), (521, 515, 523, 529), (520, 514, 522, 528), (519, 517, 525, 527), (75, 525, 526, 255), (255, 526, 524, 74), (74, 524, 528, 254), (254, 528, 522, 72), (72, 522, 529, 253), (253, 529, 523, 73), (73, 523, 527, 252), (252, 527, 525, 75), (507, 513, 535, 531), (506, 512, 534, 530), (508, 511, 533, 536), (509, 510, 532, 537), (510, 507, 531, 532), (511, 506, 530, 533), (512, 509, 537, 534), (513, 508, 536, 535), (531, 535, 543, 539), (530, 534, 542, 538), (536, 533, 541, 544), (537, 532, 540, 545), (532, 531, 539, 540), (533, 530, 538, 541), (534, 537, 545, 542), (535, 536, 544, 543)])
_uv = me_cube_002.uv_layers.new(name='UVMap')
_uv.uv.foreach_set('vector', [0.0, 0.0, 0.0, 0.0, 0.0, 0.0, 0.0, 0.0, 0.0, 0.0, 0.0, 0.0, 0.0, 0.0, 0.0, 0.0, 0.0, 0.0, 0.0, 0.0, 0.0, 0.0, 0.0, 0.0, 0.0, 0.0, 0.0, 0.0, 0.0, 0.0, 0.0, 0.0, 0.0, 0.0, 0.0, 0.0, 0.0, 0.0, 0.0, 0.0, 0.0, 0.0, 0.0, 0.0, 0.0, 0.0, 0.0, 0.0, 0.0, 0.0, 0.0, 0.0, 0.0, 0.0, 0.0, 0.0, 0.0, 0.0, 0.0, 0.0, 0.0, 0.0, 0.0, 0.0, 0.0, 0.0, 0.0, 0.0, 0.0, 0.0, 0.0, 0.0, 0.0, 0.0, 0.0, 0.0, 0.0, 0.0, 0.0, 0.0, 0.0, 0.0, 0.0, 0.0, 0.0, 0.0, 0.0, 0.0, 0.0, 0.0, 0.0, 0.0, 0.0, 0.0, 0.0, 0.0, 0.0, 0.0, 0.0, 0.0, 0.0, 0.0, 0.0, 0.0, 0.0, 0.0, 0.0, 0.0, 0.0, 0.0, 0.0, 0.0, 0.0, 0.0, 0.0, 0.0, 0.0, 0.0, 0.0, 0.0, 0.0, 0.0, 0.0, 0.0, 0.0, 0.0, 0.0, 0.0, 0.0, 0.0, 0.0, 0.0, 0.0, 0.0, 0.0, 0.0, 0.0, 0.0, 0.0, 0.0, 0.0, 0.0, 0.0, 0.0, 0.0, 0.0, 0.0, 0.0, 0.0, 0.0, 0.0, 0.0, 0.0, 0.0, 0.0, 0.0, 0.0, 0.0, 0.0, 0.0, 0.0, 0.0, 0.0, 0.0, 0.0, 0.0, 0.0, 0.0, 0.0, 0.0, 0.0, 0.0, 0.0, 0.0, 0.0, 0.0, 0.0, 0.0, 0.0, 0.0, 0.0, 0.0, 0.0, 0.0, 0.0, 0.0, 0.0, 0.0, 0.0, 0.0, 0.0, 0.0, 0.0, 0.0, 0.0, 0.0, 0.0, 0.0, 0.0, 0.0, 0.0, 0.0, 0.0, 0.0, 0.0, 0.0, 0.0, 0.0, 0.0, 0.0, 0.0, 0.0, 0.0, 0.0, 0.0, 0.0, 0.0, 0.0, 0.0, 0.0, 0.0, 0.0, 0.0, 0.0, 0.0, 0.0, 0.0, 0.0, 0.0, 0.0, 0.0, 0.0, 0.0, 0.0, 0.0, 0.0, 0.0, 0.0, 0.0, 0.0, 0.0, 0.0, 0.0, 0.0, 0.0, 0.0, 0.0, 0.0, 0.0, 0.0, 0.0, 0.0, 0.0, 0.0, 0.0, 0.0, 0.0, 0.0, 0.0, 0.0, 0.0, 0.0, 0.0, 0.0, 0.0, 0.0, 0.0, 0.0, 0.0, 0.0, 0.0, 0.0, 0.0, 0.0, 0.0, 0.0, 0.0, 0.0, 0.0, 0.0, 0.0, 0.0, 0.0, 0.0, 0.0, 0.0, 0.0, 0.0, 0.0, 0.0, 0.0, 0.0, 0.0, 0.0, 0.0, 0.0, 0.0, 0.0, 0.0, 0.0, 0.0, 0.0, 0.0, 0.0, 0.0, 0.0, 0.0, 0.0, 0.0, 0.0, 0.0, 0.0, 0.0, 0.0, 0.0, 0.0, 0.0, 0.0, 0.0, 0.0, 0.0, 0.0, 0.0, 0.0, 0.0, 0.0, 0.0, 0.0, 0.0, 0.0, 0.0, 0.0, 0.0, 0.0, 0.0, 0.0, 0.0, 0.0, 0.0, 0.0, 0.0, 0.0, 0.0, 0.0, 0.0, 0.0, 0.0, 0.0, 0.0, 0.0, 0.0, 0.0, 0.0, 0.0, 0.0, 0.0, 0.0, 0.0, 0.0, 0.0, 0.0, 0.0, 0.0, 0.0, 0.0, 0.0, 0.0, 0.0, 0.0, 0.0, 0.0, 0.0, 0.0, 0.0, 0.0, 0.0, 0.0, 0.0, 0.0, 0.0, 0.0, 0.0, 0.0, 0.0, 0.0, 0.0, 0.0, 0.0, 0.0, 0.0, 0.0, 0.0, 0.0, 0.0, 0.0, 0.0, 0.0, 0.0, 0.0, 0.0, 0.0, 0.0, 0.0, 0.0, 0.0, 0.0, 0.0, 0.0, 0.0, 0.0, 0.0, 0.0, 0.0, 0.0, 0.0, 0.0, 0.0, 0.0, 0.0, 0.0, 0.0, 0.0, 0.0, 0.0, 0.0, 0.0, 0.0, 0.0, 0.0, 0.0, 0.0, 0.0, 0.0, 0.0, 0.0, 0.0, 0.0, 0.0, 0.0, 0.0, 0.0, 0.0, 0.0, 0.0, 0.0, 0.0, 0.0, 0.0, 0.0, 0.0, 0.0, 0.0, 0.0, 0.0, 0.0, 0.0, 0.0, 0.0, 0.0, 0.0, 0.0, 0.0, 0.0, 0.0, 0.0, 0.0, 0.0, 0.0, 0.0, 0.0, 0.0, 0.0, 0.0, 0.0, 0.0, 0.0, 0.0, 0.0, 0.0, 0.0, 0.0, 0.0, 0.0, 0.0, 0.0, 0.0, 0.0, 0.0, 0.0, 0.0, 0.0, 0.0, 0.0, 0.0, 0.0, 0.0, 0.0, 0.0, 0.0, 0.0, 0.0, 0.0, 0.0, 0.0, 0.0, 0.0, 0.0, 0.0, 0.0, 0.0, 0.0, 0.0, 0.0, 0.0, 0.0, 0.0, 0.0, 0.0, 0.0, 0.0, 0.0, 0.0, 0.0, 0.0, 0.0, 0.0, 0.0, 0.0, 0.0, 0.0, 0.0, 0.0, 0.0, 0.0, 0.0, 0.0, 0.0, 0.0, 0.0, 0.0, 0.0, 0.0, 0.0, 0.0, 0.0, 0.0, 0.0, 0.0, 0.0, 0.0, 0.0, 0.0, 0.0, 0.0, 0.0, 0.0, 0.0, 0.0, 0.0, 0.0, 0.0, 0.0, 0.0, 0.0, 0.0, 0.0, 0.0, 0.0, 0.0, 0.0, 0.0, 0.0, 0.0, 0.0, 0.0, 0.0, 0.0, 0.0, 0.0, 0.0, 0.0, 0.0, 0.0, 0.0, 0.0, 0.0, 0.0, 0.0, 0.0, 0.0, 0.0, 0.0, 0.0, 0.0, 0.0, 0.0, 0.0, 0.0, 0.0, 0.0, 0.0, 0.0, 0.0, 0.0, 0.0, 0.0, 0.0, 0.0, 0.0, 0.0, 0.0, 0.0, 0.0, 0.0, 0.0, 0.0, 0.0, 0.0, 0.0, 0.0, 0.0, 0.0, 0.0, 0.0, 0.0, 0.0, 0.0, 0.0, 0.0, 0.0, 0.0, 0.0, 0.0, 0.0, 0.0, 0.0, 0.0, 0.0, 0.0, 0.0, 0.0, 0.0, 0.0, 0.0, 0.0, 0.0, 0.0, 0.0, 0.0, 0.0, 0.0, 0.0, 0.0, 0.0, 0.0, 0.0, 0.0, 0.0, 0.0, 0.0, 0.0, 0.0, 0.0, 0.0, 0.0, 0.0, 0.0, 0.0, 0.0, 0.0, 0.0, 0.0, 0.0, 0.0, 0.0, 0.0, 0.0, 0.0, 0.0, 0.0, 0.0, 0.0, 0.0, 0.0, 0.0, 0.0, 0.0, 0.0, 0.0, 0.0, 0.0, 0.0, 0.0, 0.0, 0.0, 0.0, 0.0, 0.0, 0.0, 0.0, 0.0, 0.0, 0.0, 0.0, 0.0, 0.0, 0.0, 0.0, 0.0, 0.0, 0.0, 0.0, 0.0, 0.0, 0.0, 0.0, 0.0, 0.0, 0.0, 0.0, 0.0, 0.0, 0.0, 0.0, 0.0, 0.0, 0.0, 0.0, 0.0, 0.0, 0.0, 0.0, 0.0, 0.0, 0.0, 0.0, 0.0, 0.0, 0.0, 0.0, 0.0, 0.0, 0.0, 0.0, 0.0, 0.0, 0.0, 0.0, 0.0, 0.0, 0.0, 0.0, 0.0, 0.0, 0.0, 0.0, 0.0, 0.0, 0.0, 0.0, 0.0, 0.0, 0.0, 0.0, 0.0, 0.0, 0.0, 0.0, 0.0, 0.0, 0.0, 0.0, 0.0, 0.0, 0.0, 0.0, 0.0, 0.0, 0.0, 0.0, 0.0, 0.0, 0.0, 0.0, 0.0, 0.0, 0.0, 0.0, 0.0, 0.0, 0.0, 0.0, 0.0, 0.0, 0.0, 0.0, 0.0, 0.0, 0.0, 0.0, 0.0, 0.0, 0.0, 0.0, 0.0, 0.0, 0.0, 0.0, 0.0, 0.0, 0.0, 0.0, 0.0, 0.0, 0.0, 0.0, 0.0, 0.0, 0.0, 0.0, 0.0, 0.0, 0.0, 0.0, 0.0, 0.0, 0.0, 0.0, 0.0, 0.0, 0.0, 0.0, 0.0, 0.0, 0.0, 0.0, 0.0, 0.0, 0.0, 0.0, 0.0, 0.0, 0.0, 0.0, 0.0, 0.0, 0.0, 0.0, 0.0, 0.0, 0.0, 0.0, 0.0, 0.0, 0.0, 0.0, 0.0, 0.0, 0.0, 0.0, 0.0, 0.0, 0.0, 0.0, 0.0, 0.0, 0.0, 0.0, 0.0, 0.0, 0.0, 0.0, 0.0, 0.0, 0.0, 0.0, 0.0, 0.0, 0.0, 0.0, 0.0, 0.0, 0.0, 0.0, 0.0, 0.0, 0.0, 0.0, 0.0, 0.0, 0.0, 0.0, 0.0, 0.0, 0.0, 0.0, 0.0, 0.0, 0.0, 0.0, 0.0, 0.0, 0.0, 0.0, 0.0, 0.0, 0.0, 0.0, 0.0, 0.0, 0.0, 0.0, 0.0, 0.0, 0.0, 0.0, 0.0, 0.0, 0.0, 0.0, 0.0, 0.0, 0.0, 0.0, 0.0, 0.0, 0.0, 0.0, 0.0, 0.0, 0.0, 0.0, 0.0, 0.0, 0.0, 0.0, 0.0, 0.0, 0.0, 0.0, 0.0, 0.0, 0.0, 0.0, 0.0, 0.0, 0.0, 0.0, 0.0, 0.0, 0.0, 0.0, 0.0, 0.0, 0.0, 0.0, 0.0, 0.0, 0.0, 0.0, 0.0, 0.0, 0.0, 0.0, 0.0, 0.0, 0.0, 0.0, 0.0, 0.0, 0.0, 0.0, 0.0, 0.0, 0.0, 0.0, 0.0, 0.0, 0.0, 0.0, 0.0, 0.0, 0.0, 0.0, 0.0, 0.0, 0.0, 0.0, 0.0, 0.0, 0.0, 0.0, 0.0, 0.0, 0.0, 0.0, 0.0, 0.0, 0.0, 0.0, 0.0, 0.0, 0.0, 0.0, 0.0, 0.0, 0.0, 0.0, 0.0, 0.0, 0.0, 0.0, 0.0, 0.0, 0.0, 0.0, 0.0, 0.0, 0.0, 0.0, 0.0, 0.0, 0.0, 0.0, 0.0, 0.0, 0.0, 0.0, 0.0, 0.0, 0.0, 0.0, 0.0, 0.0, 0.0, 0.0, 0.0, 0.0, 0.0, 0.0, 0.0, 0.0, 0.0, 0.0, 0.0, 0.0, 0.0, 0.0, 0.0, 0.0, 0.0, 0.0, 0.0, 0.0, 0.0, 0.0, 0.0, 0.0, 0.0, 0.0, 0.0, 0.0, 0.0, 0.0, 0.0, 0.0, 0.0, 0.0, 0.0, 0.0, 0.0, 0.0, 0.0, 0.0, 0.0, 0.0, 0.0, 0.0, 0.0, 0.0, 0.0, 0.0, 0.0, 0.0, 0.0, 0.0, 0.0, 0.0, 0.0, 0.0, 0.0, 0.0, 0.0, 0.0, 0.0, 0.0, 0.0, 0.0, 0.0, 0.0, 0.0, 0.0, 0.0, 0.0, 0.0, 0.0, 0.0, 0.0, 0.0, 0.0, 0.0, 0.0, 0.0, 0.0, 0.0, 0.0, 0.0, 0.0, 0.0, 0.0, 0.0, 0.0, 0.0, 0.0, 0.0, 0.0, 0.0, 0.0, 0.0, 0.0, 0.0, 0.0, 0.0, 0.0, 0.0, 0.0, 0.0, 0.0, 0.0, 0.0, 0.0, 0.0, 0.0, 0.0, 0.0, 0.0, 0.0, 0.0, 0.0, 0.0, 0.0, 0.0, 0.0, 0.0, 0.0, 0.0, 0.0, 0.0, 0.0, 0.0, 0.0, 0.0, 0.0, 0.0, 0.0, 0.0, 0.0, 0.0, 0.0, 0.0, 0.0, 0.0, 0.0, 0.0, 0.0, 0.0, 0.0, 0.0, 0.0, 0.0, 0.0, 0.0, 0.0, 0.0, 0.0, 0.0, 0.0, 0.0, 0.0, 0.0, 0.0, 0.0, 0.0, 0.0, 0.0, 0.0, 0.0, 0.0, 0.0, 0.0, 0.0, 0.0, 0.0, 0.0, 0.0, 0.0, 0.0, 0.0, 0.0, 0.0, 0.0, 0.0, 0.0, 0.0, 0.0, 0.0, 0.0, 0.0, 0.0, 0.0, 0.0, 0.0, 0.0, 0.0, 0.0, 0.0, 0.0, 0.0, 0.0, 0.0, 0.0, 0.0, 0.0, 0.0, 0.0, 0.0, 0.0, 0.0, 0.0, 0.0, 0.0, 0.0, 0.0, 0.0, 0.0, 0.0, 0.0, 0.0, 0.0, 0.0, 0.0, 0.0, 0.0, 0.0, 0.0, 0.0, 0.0, 0.0, 0.0, 0.0, 0.0, 0.0, 0.0, 0.0, 0.0, 0.0, 0.0, 0.0, 0.0, 0.0, 0.0, 0.0, 0.0, 0.0, 0.0, 0.0, 0.0, 0.0, 0.0, 0.0, 0.0, 0.0, 0.0, 0.0, 0.0, 0.0, 0.0, 0.0, 0.0, 0.0, 0.0, 0.0, 0.0, 0.0, 0.0, 0.0, 0.0, 0.0, 0.0, 0.0, 0.0, 0.0, 0.0, 0.0, 0.0, 0.0, 0.0, 0.0, 0.0, 0.0, 0.0, 0.0, 0.0, 0.0, 0.0, 0.0, 0.0, 0.0, 0.0, 0.0, 0.0, 0.0, 0.0, 0.0, 0.0, 0.0, 0.0, 0.0, 0.0, 0.0, 0.0, 0.0, 0.0, 0.0, 0.0, 0.0, 0.0, 0.0, 0.0, 0.0, 0.0, 0.0, 0.0, 0.0, 0.0, 0.0, 0.0, 0.0, 0.0, 0.0, 0.0, 0.0, 0.0, 0.0, 0.0, 0.0, 0.0, 0.0, 0.0, 0.0, 0.0, 0.0, 0.0, 0.0, 0.0, 0.0, 0.0, 0.0, 0.0, 0.0, 0.0, 0.0, 0.0, 0.0, 0.0, 0.0, 0.0, 0.0, 0.0, 0.0, 0.0, 0.0, 0.0, 0.0, 0.0, 0.0, 0.0, 0.0, 0.0, 0.0, 0.0, 0.0, 0.0, 0.0, 0.0, 0.0, 0.0, 0.0, 0.0, 0.0, 0.0, 0.0, 0.0, 0.0, 0.0, 0.0, 0.0, 0.0, 0.0, 0.0, 0.0, 0.0, 0.0, 0.0, 0.0, 0.0, 0.0, 0.0, 0.0, 0.0, 0.0, 0.0, 0.0, 0.0, 0.0, 0.0, 0.0, 0.0, 0.0, 0.0, 0.0, 0.0, 0.0, 0.0, 0.0, 0.0, 0.0, 0.0, 0.0, 0.0, 0.0, 0.0, 0.0, 0.0, 0.0, 0.0, 0.0, 0.0, 0.0, 0.0, 0.0, 0.0, 0.0, 0.0, 0.0, 0.0, 0.0, 0.0, 0.0, 0.0, 0.0, 0.0, 0.0, 0.0, 0.0, 0.0, 0.0, 0.0, 0.0, 0.0, 0.0, 0.0, 0.0, 0.0, 0.0, 0.0, 0.0, 0.0, 0.0, 0.0, 0.0, 0.0, 0.0, 0.0, 0.0, 0.0, 0.0, 0.0, 0.0, 0.0, 0.0, 0.0, 0.0, 0.0, 0.0, 0.0, 0.0, 0.0, 0.0, 0.0, 0.0, 0.0, 0.0, 0.0, 0.0, 0.0, 0.0, 0.0, 0.0, 0.0, 0.0, 0.0, 0.0, 0.0, 0.0, 0.0, 0.0, 0.0, 0.0, 0.0, 0.0, 0.0, 0.0, 0.0, 0.0, 0.0, 0.0, 0.0, 0.0, 0.0, 0.0, 0.0, 0.0, 0.0, 0.0, 0.0, 0.0, 0.0, 0.0, 0.0, 0.0, 0.0, 0.0, 0.0, 0.0, 0.0, 0.0, 0.0, 0.0, 0.0, 0.0, 0.0, 0.0, 0.0, 0.0, 0.0, 0.0, 0.0, 0.0, 0.0, 0.0, 0.0, 0.0, 0.0, 0.0, 0.0, 0.0, 0.0, 0.0, 0.0, 0.0, 0.0, 0.0, 0.0, 0.0, 0.0, 0.0, 0.0, 0.0, 0.0, 0.0, 0.0, 0.0, 0.0, 0.0, 0.0, 0.0, 0.0, 0.0, 0.0, 0.0, 0.0, 0.0, 0.0, 0.0, 0.0, 0.0, 0.0, 0.0, 0.0, 0.0, 0.0, 0.0, 0.0, 0.0, 0.0, 0.0, 0.0, 0.0, 0.0, 0.0, 0.0, 0.0, 0.0, 0.0, 0.0, 0.0, 0.0, 0.0, 0.0, 0.0, 0.0, 0.0, 0.0, 0.0, 0.0, 0.0, 0.0, 0.0, 0.0, 0.0, 0.0, 0.0, 0.0, 0.0, 0.0, 0.0, 0.0, 0.0, 0.0, 0.0, 0.0, 0.0, 0.0, 0.0, 0.0, 0.0, 0.0, 0.0, 0.0, 0.0, 0.0, 0.0, 0.0, 0.0, 0.0, 0.0, 0.0, 0.0, 0.0, 0.0, 0.0, 0.0, 0.0, 0.0, 0.0, 0.0, 0.0, 0.0, 0.0, 0.0, 0.0, 0.0, 0.0, 0.0, 0.0, 0.0, 0.0, 0.0, 0.0, 0.0, 0.0, 0.0, 0.0, 0.0, 0.0, 0.0, 0.0, 0.0, 0.0, 0.0, 0.0, 0.0, 0.0, 0.0, 0.0, 0.0, 0.0, 0.0, 0.0, 0.0, 0.0, 0.0, 0.0, 0.0, 0.0, 0.0, 0.0, 0.0, 0.0, 0.0, 0.0, 0.0, 0.0, 0.0, 0.0, 0.0, 0.0, 0.0, 0.0, 0.0, 0.0, 0.0, 0.0, 0.0, 0.0, 0.0, 0.0, 0.0, 0.0, 0.0, 0.0, 0.0, 0.0, 0.0, 0.0, 0.0, 0.0, 0.0, 0.0, 0.0, 0.0, 0.0, 0.0, 0.0, 0.0, 0.0, 0.0, 0.0, 0.0, 0.0, 0.0, 0.0, 0.0, 0.0, 0.0, 0.0, 0.0, 0.0, 0.0, 0.0, 0.0, 0.0, 0.0, 0.0, 0.0, 0.0, 0.0, 0.0, 0.0, 0.0, 0.0, 0.0, 0.0, 0.0, 0.0, 0.0, 0.0, 0.0, 0.0, 0.0, 0.0, 0.0, 0.0, 0.0, 0.0, 0.0, 0.0, 0.0, 0.0, 0.0, 0.0, 0.0, 0.0, 0.0, 0.0, 0.0, 0.0, 0.0, 0.0, 0.0, 0.0, 0.0, 0.0, 0.0, 0.0, 0.0, 0.0, 0.0, 0.0, 0.0, 0.0, 0.0, 0.0, 0.0, 0.0, 0.0, 0.0, 0.0, 0.0, 0.0, 0.0, 0.0, 0.0, 0.0, 0.0, 0.0, 0.0, 0.0, 0.0, 0.0, 0.0, 0.0, 0.0, 0.0, 0.0, 0.0, 0.0, 0.0, 0.0, 0.0, 0.0, 0.0, 0.0, 0.0, 0.0, 0.0, 0.0, 0.0, 0.0, 0.0, 0.0, 0.0, 0.0, 0.0, 0.0, 0.0, 0.0, 0.0, 0.0, 0.0, 0.0, 0.0, 0.0, 0.0, 0.0, 0.0, 0.0, 0.0, 0.0, 0.0, 0.0, 0.0, 0.0, 0.0, 0.0, 0.0, 0.0, 0.0, 0.0, 0.0, 0.0, 0.0, 0.0, 0.0, 0.0, 0.0, 0.0, 0.0, 0.0, 0.0, 0.0, 0.0, 0.0, 0.0, 0.0, 0.0, 0.0, 0.0, 0.0, 0.0, 0.0, 0.0, 0.0, 0.0, 0.0, 0.0, 0.0, 0.0, 0.0, 0.0, 0.0, 0.0, 0.0, 0.0, 0.0, 0.0, 0.0, 0.0, 0.0, 0.0, 0.0, 0.0, 0.0, 0.0, 0.0, 0.0, 0.0, 0.0, 0.0, 0.0, 0.0, 0.0, 0.0, 0.0, 0.0, 0.0, 0.0, 0.0, 0.0, 0.0, 0.0, 0.0, 0.0, 0.0, 0.0, 0.0, 0.0, 0.0, 0.0, 0.0, 0.0, 0.0, 0.0, 0.0, 0.0, 0.0, 0.0, 0.0, 0.0, 0.0, 0.0, 0.0, 0.0, 0.0, 0.0, 0.0, 0.0, 0.0, 0.0, 0.0, 0.0, 0.0, 0.0, 0.0, 0.0, 0.0, 0.0, 0.0, 0.0, 0.0, 0.0, 0.0, 0.0, 0.0, 0.0, 0.0, 0.0, 0.0, 0.0, 0.0, 0.0, 0.0, 0.0, 0.0, 0.0, 0.0, 0.0, 0.0, 0.0, 0.0, 0.0, 0.0, 0.0, 0.0, 0.0, 0.0, 0.0, 0.0, 0.0, 0.0, 0.0, 0.0, 0.0, 0.0, 0.0, 0.0, 0.0, 0.0, 0.0, 0.0, 0.0, 0.0, 0.0, 0.0, 0.0, 0.0, 0.0, 0.0, 0.0, 0.0, 0.0, 0.0, 0.0, 0.0, 0.0, 0.0, 0.0, 0.0, 0.0, 0.0, 0.0, 0.0, 0.0, 0.0, 0.0, 0.0, 0.0, 0.0, 0.0, 0.0, 0.0, 0.0, 0.0, 0.0, 0.0, 0.0, 0.0, 0.0, 0.0, 0.0, 0.0, 0.0, 0.0, 0.0, 0.0, 0.0, 0.0, 0.0, 0.0, 0.0, 0.0, 0.0, 0.0, 0.0, 0.0, 0.0, 0.0, 0.0, 0.0, 0.0, 0.0, 0.0, 0.0, 0.0, 0.0, 0.0, 0.0, 0.0, 0.0, 0.0, 0.0, 0.0, 0.0, 0.0, 0.0, 0.0, 0.0, 0.0, 0.0, 0.0, 0.0, 0.0, 0.0, 0.0, 0.0, 0.0, 0.0, 0.0, 0.0, 0.0, 0.0, 0.0, 0.0, 0.0, 0.0, 0.0, 0.0, 0.0, 0.0, 0.0, 0.0, 0.0, 0.0, 0.0, 0.0, 0.0, 0.0, 0.0, 0.0, 0.0, 0.0, 0.0, 0.0, 0.0, 0.0, 0.0, 0.0, 0.0, 0.0, 0.0, 0.0, 0.0, 0.0, 0.0, 0.0, 0.0, 0.0, 0.0, 0.0, 0.0, 0.0, 0.0, 0.0, 0.0, 0.0, 0.0, 0.0, 0.0, 0.0, 0.0, 0.0, 0.0, 0.0, 0.0, 0.0, 0.0, 0.0, 0.0, 0.0, 0.0, 0.0, 0.0, 0.0, 0.0, 0.0, 0.0, 0.0, 0.0, 0.0, 0.0, 0.0, 0.0, 0.0, 0.0, 0.0, 0.0, 0.0, 0.0, 0.0, 0.0, 0.0, 0.0, 0.0, 0.0, 0.0, 0.0, 0.0, 0.0, 0.0, 0.0, 0.0, 0.0, 0.0, 0.0, 0.0, 0.0, 0.0, 0.0, 0.0, 0.0, 0.0, 0.0, 0.0, 0.0, 0.0, 0.0, 0.0, 0.0, 0.0, 0.0, 0.0, 0.0, 0.0, 0.0, 0.0, 0.0, 0.0, 0.0, 0.0, 0.0, 0.0, 0.0, 0.0, 0.0, 0.0, 0.0, 0.0, 0.0, 0.0, 0.0, 0.0, 0.0, 0.0, 0.0, 0.0, 0.0, 0.0, 0.0, 0.0, 0.0, 0.0, 0.0, 0.0, 0.0, 0.0, 0.0, 0.0, 0.0, 0.0, 0.0, 0.0, 0.0, 0.0, 0.0, 0.0, 0.0, 0.0, 0.0, 0.0, 0.0, 0.0, 0.0, 0.0, 0.0, 0.0, 0.0, 0.0, 0.0, 0.0, 0.0, 0.0, 0.0, 0.0, 0.0, 0.0, 0.0, 0.0, 0.0, 0.0, 0.0, 0.0, 0.0, 0.0, 0.0, 0.0, 0.0, 0.0, 0.0, 0.0, 0.0, 0.0, 0.0, 0.0, 0.0, 0.0, 0.0, 0.0, 0.0, 0.0, 0.0, 0.0, 0.0, 0.0, 0.0, 0.0, 0.0, 0.0, 0.0, 0.0, 0.0, 0.0, 0.0, 0.0, 0.0, 0.0, 0.0, 0.0, 0.0, 0.0, 0.0, 0.0, 0.0, 0.0, 0.0, 0.0, 0.0, 0.0, 0.0, 0.0, 0.0, 0.0, 0.0, 0.0, 0.0, 0.0, 0.0, 0.0, 0.0, 0.0, 0.0, 0.0, 0.0, 0.0, 0.0, 0.0, 0.0, 0.0, 0.0, 0.0, 0.0, 0.0, 0.0, 0.0, 0.0, 0.0, 0.0, 0.0, 0.0, 0.0, 0.0, 0.0, 0.0, 0.0, 0.0, 0.0, 0.0, 0.0, 0.0, 0.0, 0.0, 0.0, 0.0, 0.0, 0.0, 0.0, 0.0, 0.0, 0.0, 0.0, 0.0, 0.0, 0.0, 0.0, 0.0, 0.0, 0.0, 0.0, 0.0, 0.0, 0.0, 0.0, 0.0, 0.0, 0.0, 0.0, 0.0, 0.0, 0.0, 0.0, 0.0, 0.0, 0.0, 0.0, 0.0, 0.0, 0.0, 0.0, 0.0, 0.0, 0.0, 0.0, 0.0, 0.0, 0.0, 0.0, 0.0, 0.0, 0.0, 0.0, 0.0, 0.0, 0.0, 0.0, 0.0, 0.0, 0.0, 0.0, 0.0, 0.0, 0.0, 0.0, 0.0, 0.0, 0.0, 0.0, 0.0, 0.0, 0.0, 0.0, 0.0, 0.0, 0.0, 0.0, 0.0, 0.0, 0.0, 0.0, 0.0, 0.0, 0.0, 0.0, 0.0, 0.0, 0.0, 0.0, 0.0, 0.0, 0.0, 0.0, 0.0, 0.0, 0.0, 0.0, 0.0, 0.0, 0.0, 0.0, 0.0, 0.0, 0.0, 0.0, 0.0, 0.0, 0.0, 0.0, 0.0, 0.0, 0.0, 0.0, 0.0, 0.0, 0.0, 0.0, 0.0, 0.0, 0.0, 0.0, 0.0, 0.0, 0.0, 0.0, 0.0, 0.0, 0.0, 0.0, 0.0, 0.0, 0.0, 0.0, 0.0, 0.0, 0.0, 0.0, 0.0, 0.0, 0.0, 0.0, 0.0, 0.0, 0.0, 0.0, 0.0, 0.0, 0.0, 0.0, 0.0, 0.0, 0.0, 0.0, 0.0, 0.0, 0.0, 0.0, 0.0, 0.0, 0.0, 0.0, 0.0, 0.0, 0.0, 0.0, 0.0, 0.0, 0.0, 0.0, 0.0, 0.0, 0.0, 0.0, 0.0, 0.0, 0.0, 0.0, 0.0, 0.0, 0.0, 0.0, 0.0, 0.0, 0.0, 0.0, 0.0, 0.0, 0.0, 0.0, 0.0, 0.0, 0.0, 0.0, 0.0, 0.0, 0.0, 0.0, 0.0, 0.0, 0.0, 0.0, 0.0, 0.0, 0.0, 0.0, 0.0, 0.0, 0.0, 0.0, 0.0, 0.0, 0.0, 0.0, 0.0, 0.0, 0.0, 0.0, 0.0, 0.0, 0.0, 0.0, 0.0, 0.0, 0.0, 0.0, 0.0, 0.0, 0.0, 0.0, 0.0, 0.0, 0.0, 0.0, 0.0, 0.0, 0.0, 0.0, 0.0, 0.0, 0.0, 0.0, 0.0, 0.0, 0.0, 0.0, 0.0, 0.0, 0.0, 0.0, 0.0, 0.0, 0.0, 0.0, 0.0, 0.0, 0.0, 0.0, 0.0, 0.0, 0.0, 0.0, 0.0, 0.0, 0.0, 0.0, 0.0, 0.0, 0.0, 0.0, 0.0, 0.0, 0.0, 0.0, 0.0, 0.0, 0.0, 0.0, 0.0, 0.0, 0.0, 0.0, 0.0, 0.0, 0.0, 0.0, 0.0, 0.0, 0.0, 0.0, 0.0, 0.0, 0.0, 0.0, 0.0, 0.0, 0.0, 0.0, 0.0, 0.0, 0.0, 0.0, 0.0, 0.0, 0.0, 0.0, 0.0, 0.0, 0.0, 0.0, 0.0, 0.0, 0.0, 0.0, 0.0, 0.0, 0.0, 0.0, 0.0, 0.0, 0.0, 0.0, 0.0, 0.0, 0.0, 0.0, 0.0, 0.0, 0.0, 0.0, 0.0, 0.0, 0.0, 0.0, 0.0, 0.0, 0.0, 0.0, 0.0, 0.0, 0.0, 0.0, 0.0, 0.0, 0.0, 0.0, 0.0, 0.0, 0.0, 0.0, 0.0, 0.0, 0.0, 0.0, 0.0, 0.0, 0.0, 0.0, 0.0, 0.0, 0.0, 0.0, 0.0, 0.0, 0.0, 0.0, 0.0, 0.0, 0.0, 0.0, 0.0, 0.0, 0.0, 0.0, 0.0, 0.0, 0.0, 0.0, 0.0, 0.0, 0.0, 0.0, 0.0, 0.0, 0.0, 0.0, 0.0, 0.0, 0.0, 0.0, 0.0, 0.0, 0.0, 0.0, 0.0, 0.0, 0.0, 0.0, 0.0, 0.0, 0.0, 0.0, 0.0, 0.0, 0.0, 0.0, 0.0, 0.0, 0.0, 0.0, 0.0, 0.0, 0.0, 0.0, 0.0, 0.0, 0.0, 0.0, 0.0, 0.0, 0.0, 0.0, 0.0, 0.0, 0.0, 0.0, 0.0, 0.0, 0.0, 0.0, 0.0, 0.0, 0.0, 0.0, 0.0, 0.0, 0.0, 0.0, 0.0, 0.0, 0.0, 0.0, 0.0, 0.0, 0.0, 0.0, 0.0, 0.0, 0.0, 0.0, 0.0, 0.0, 0.0, 0.0, 0.0, 0.0, 0.0, 0.0, 0.0, 0.0, 0.0, 0.0, 0.0, 0.0, 0.0, 0.0, 0.0, 0.0, 0.0, 0.0, 0.0, 0.0, 0.0, 0.0, 0.0, 0.0, 0.0, 0.0, 0.0, 0.0, 0.0, 0.0, 0.0, 0.0, 0.0, 0.0, 0.0, 0.0, 0.0, 0.0, 0.0, 0.0, 0.0, 0.0, 0.0, 0.0, 0.0, 0.0, 0.0, 0.0, 0.0, 0.0, 0.0, 0.0, 0.0, 0.0, 0.0, 0.0, 0.0, 0.0, 0.0, 0.0, 0.0, 0.0, 0.0, 0.0, 0.0, 0.0, 0.0, 0.0, 0.0, 0.0, 0.0, 0.0, 0.0, 0.0, 0.0, 0.0, 0.0, 0.0, 0.0, 0.0, 0.0, 0.0, 0.0, 0.0, 0.0, 0.0, 0.0, 0.0, 0.0, 0.0, 0.0, 0.0, 0.0, 0.0, 0.0, 0.0, 0.0, 0.0, 0.0, 0.0, 0.0, 0.0, 0.0, 0.0, 0.0, 0.0, 0.0, 0.0, 0.0, 0.0, 0.0, 0.0, 0.0, 0.0, 0.0, 0.0, 0.0, 0.0, 0.0, 0.0, 0.0, 0.0, 0.0, 0.0, 0.0, 0.0, 0.0, 0.0, 0.0, 0.0, 0.0, 0.0, 0.0, 0.0, 0.0, 0.0, 0.0, 0.0, 0.0, 0.0, 0.0, 0.0, 0.0, 0.0, 0.0, 0.0, 0.0, 0.0, 0.0, 0.0, 0.0, 0.0, 0.0, 0.0, 0.0, 0.0, 0.0, 0.0, 0.0, 0.0, 0.0, 0.0, 0.0, 0.0, 0.0, 0.0, 0.0, 0.0, 0.0, 0.0, 0.0, 0.0, 0.0, 0.0, 0.0, 0.0, 0.0, 0.0, 0.0, 0.0, 0.0, 0.0, 0.0, 0.0, 0.0, 0.0, 0.0, 0.0, 0.0, 0.0, 0.0, 0.0, 0.0, 0.0, 0.0, 0.0, 0.0, 0.0, 0.0, 0.0, 0.0, 0.0, 0.0, 0.0, 0.0, 0.0, 0.0, 0.0, 0.0, 0.0, 0.0, 0.0, 0.0, 0.0, 0.0, 0.0, 0.0, 0.0, 0.0, 0.0, 0.0, 0.0, 0.0, 0.0, 0.0, 0.0, 0.0, 0.0, 0.0, 0.0, 0.0, 0.0, 0.0, 0.0, 0.0, 0.0, 0.0, 0.0, 0.0, 0.0, 0.0, 0.0, 0.0, 0.0, 0.0, 0.0, 0.0, 0.0, 0.0, 0.0, 0.0, 0.0, 0.0, 0.0, 0.0, 0.0, 0.0, 0.0, 0.0, 0.0, 0.0, 0.0, 0.0, 0.0, 0.0, 0.0, 0.0, 0.0, 0.0, 0.0, 0.0, 0.0, 0.0, 0.0, 0.0, 0.0, 0.0, 0.0, 0.0, 0.0, 0.0, 0.0, 0.0, 0.0, 0.0, 0.0, 0.0, 0.0, 0.0, 0.0, 0.0, 0.0, 0.0, 0.0, 0.0, 0.0, 0.0, 0.0, 0.0, 0.0, 0.0, 0.0, 0.0, 0.0, 0.0, 0.0, 0.0, 0.0, 0.0, 0.0, 0.0, 0.0, 0.0, 0.0, 0.0, 0.0, 0.0, 0.0, 0.0, 0.0, 0.0, 0.0, 0.0, 0.0, 0.0, 0.0, 0.0, 0.0, 0.0, 0.0, 0.0, 0.0, 0.0, 0.0, 0.0, 0.0, 0.0, 0.0, 0.0, 0.0, 0.0, 0.0, 0.0, 0.0, 0.0, 0.0, 0.0, 0.0, 0.0, 0.0, 0.0, 0.0, 0.0, 0.0, 0.0, 0.0, 0.0, 0.0, 0.0, 0.0, 0.0, 0.0, 0.0, 0.0, 0.0, 0.0, 0.0, 0.0, 0.0, 0.0, 0.0, 0.0, 0.0, 0.0, 0.0, 0.0, 0.0, 0.0, 0.0, 0.0, 0.0, 0.0, 0.0, 0.0, 0.0, 0.0, 0.0, 0.0, 0.0, 0.0, 0.0, 0.0, 0.0, 0.0, 0.0, 0.0, 0.0, 0.0, 0.0, 0.0, 0.0, 0.0, 0.0, 0.0, 0.0, 0.0, 0.0, 0.0, 0.0, 0.0, 0.0, 0.0, 0.0, 0.0, 0.0, 0.0, 0.0, 0.0, 0.0, 0.0, 0.0, 0.0, 0.0, 0.0, 0.0, 0.0, 0.0, 0.0, 0.0, 0.0, 0.0, 0.0, 0.0, 0.0, 0.0, 0.0, 0.0, 0.0, 0.0, 0.0, 0.0, 0.0, 0.0, 0.0, 0.0, 0.0, 0.0, 0.0, 0.0, 0.0, 0.0, 0.0, 0.0, 0.0, 0.0, 0.0, 0.0, 0.0, 0.0, 0.0, 0.0, 0.0, 0.0, 0.0, 0.0, 0.0, 0.0, 0.0, 0.0, 0.0, 0.0, 0.0, 0.0, 0.0, 0.0, 0.0, 0.0, 0.0, 0.0, 0.0, 0.0, 0.0, 0.0, 0.0, 0.0, 0.0, 0.0, 0.0, 0.0, 0.0, 0.0, 0.0, 0.0, 0.0, 0.0, 0.0, 0.0, 0.0, 0.0, 0.0, 0.0, 0.0, 0.0, 0.0, 0.0, 0.0, 0.0, 0.0, 0.0, 0.0, 0.0, 0.0, 0.0, 0.0, 0.0, 0.0, 0.0, 0.0, 0.0, 0.0, 0.0, 0.0, 0.0, 0.0, 0.0, 0.0, 0.0, 0.0, 0.0, 0.0, 0.0, 0.0, 0.0, 0.0, 0.0, 0.0, 0.0, 0.0, 0.0, 0.0, 0.0, 0.0, 0.0, 0.0, 0.0, 0.0, 0.0, 0.0, 0.0, 0.0, 0.0, 0.0, 0.0, 0.0, 0.0, 0.0, 0.0, 0.0, 0.0, 0.0, 0.0, 0.0, 0.0, 0.0, 0.0, 0.0, 0.0, 0.0, 0.0, 0.0, 0.0, 0.0, 0.0, 0.0, 0.0, 0.0, 0.0, 0.0, 0.0, 0.0, 0.0, 0.0, 0.0, 0.0, 0.0, 0.0, 0.0, 0.0, 0.0, 0.0, 0.0, 0.0, 0.0, 0.0, 0.0, 0.0, 0.0, 0.0, 0.0, 0.0, 0.0, 0.0, 0.0, 0.0, 0.0, 0.0, 0.0, 0.0, 0.0, 0.0, 0.0, 0.0, 0.0, 0.0, 0.0, 0.0, 0.0, 0.0, 0.0, 0.0, 0.0, 0.0, 0.0, 0.0, 0.0, 0.0, 0.0, 0.0, 0.0, 0.0, 0.0, 0.0, 0.0, 0.0, 0.0, 0.0, 0.0, 0.0, 0.0, 0.0, 0.0, 0.0, 0.0, 0.0, 0.0, 0.0, 0.0, 0.0, 0.0, 0.0, 0.0, 0.0, 0.0, 0.0, 0.0, 0.0, 0.0, 0.0, 0.0, 0.0, 0.0, 0.0, 0.0, 0.0, 0.0, 0.0, 0.0, 0.0, 0.0, 0.0, 0.0, 0.0, 0.0, 0.0, 0.0, 0.0, 0.0, 0.0, 0.0, 0.0, 0.0, 0.0, 0.0, 0.0, 0.0, 0.0, 0.0, 0.0, 0.0, 0.0, 0.0, 0.0, 0.0, 0.0, 0.0, 0.0, 0.0, 0.0, 0.0, 0.0, 0.0, 0.0, 0.0, 0.0, 0.0, 0.0, 0.0, 0.0, 0.0, 0.0, 0.0, 0.0, 0.0, 0.0, 0.0, 0.0, 0.0, 0.0, 0.0, 0.0, 0.0, 0.0, 0.0, 0.0, 0.0, 0.0, 0.0, 0.0, 0.0, 0.0, 0.0, 0.0, 0.0, 0.0, 0.0, 0.0, 0.0, 0.0, 0.0, 0.0, 0.0, 0.0, 0.0, 0.0, 0.0, 0.0, 0.0, 0.0, 0.0, 0.0, 0.0, 0.0, 0.0, 0.0, 0.0, 0.0, 0.0, 0.0, 0.0, 0.0, 0.0, 0.0, 0.0, 0.0, 0.0, 0.0, 0.0, 0.0, 0.0, 0.0, 0.0, 0.0, 0.0, 0.0, 0.0, 0.0, 0.0, 0.0, 0.0, 0.0, 0.0, 0.0, 0.0, 0.0, 0.0, 0.0, 0.0, 0.0, 0.0, 0.0, 0.0, 0.0, 0.0, 0.0, 0.0, 0.0, 0.0, 0.0, 0.0, 0.0, 0.0, 0.0, 0.0, 0.0, 0.0, 0.0, 0.0, 0.0, 0.0, 0.0, 0.0, 0.0, 0.0, 0.0, 0.0, 0.0, 0.0, 0.0, 0.0, 0.0, 0.0, 0.0, 0.0, 0.0, 0.0, 0.0, 0.0, 0.0, 0.0, 0.0, 0.0, 0.0, 0.0, 0.0, 0.0, 0.0, 0.0, 0.0, 0.0, 0.0, 0.0, 0.0, 0.0, 0.0, 0.0, 0.0, 0.0, 0.0, 0.0, 0.0, 0.0, 0.0, 0.0, 0.0, 0.0, 0.0, 0.0, 0.0, 0.0, 0.0, 0.0, 0.0, 0.0, 0.0, 0.0, 0.0, 0.0, 0.0, 0.0, 0.0, 0.0, 0.0, 0.0, 0.0, 0.0, 0.0, 0.0, 0.0, 0.0, 0.0, 0.0, 0.0, 0.0, 0.0, 0.0, 0.0, 0.0, 0.0, 0.0, 0.0, 0.0, 0.0, 0.0, 0.0, 0.0, 0.0, 0.0, 0.0, 0.0, 0.0, 0.0, 0.0, 0.0, 0.0, 0.0, 0.0, 0.0, 0.0, 0.0, 0.0, 0.0, 0.0, 0.0, 0.0, 0.0, 0.0, 0.0, 0.0, 0.0, 0.0, 0.0, 0.0, 0.0, 0.0, 0.0, 0.0, 0.0, 0.0, 0.0, 0.0, 0.0, 0.0, 0.0, 0.0, 0.0, 0.0, 0.0, 0.0, 0.0, 0.0, 0.0, 0.0, 0.0, 0.0, 0.0, 0.0, 0.0, 0.0, 0.0, 0.0, 0.0, 0.0, 0.0, 0.0, 0.0, 0.0, 0.0, 0.0, 0.0, 0.0, 0.0, 0.0, 0.0, 0.0, 0.0, 0.0, 0.0, 0.0, 0.0, 0.0, 0.0, 0.0, 0.0, 0.0, 0.0, 0.0, 0.0, 0.0, 0.0, 0.0, 0.0, 0.0, 0.0, 0.0, 0.0, 0.0, 0.0, 0.0, 0.0, 0.0, 0.0, 0.0, 0.0, 0.0, 0.0, 0.0, 0.0, 0.0, 0.0, 0.0, 0.0, 0.0, 0.0, 0.0, 0.0, 0.0, 0.0, 0.0, 0.0, 0.0, 0.0, 0.0, 0.0, 0.0, 0.0, 0.0, 0.0, 0.0, 0.0, 0.0, 0.0, 0.0, 0.0, 0.0, 0.0, 0.0, 0.0, 0.0, 0.0, 0.0, 0.0, 0.0, 0.0, 0.0, 0.0, 0.0, 0.0, 0.0, 0.0, 0.0, 0.0, 0.0, 0.0, 0.0, 0.0, 0.0, 0.0, 0.0, 0.0, 0.0, 0.0, 0.0, 0.0, 0.0, 0.0, 0.0, 0.0, 0.0, 0.0, 0.0, 0.0, 0.0, 0.0, 0.0, 0.0, 0.0, 0.0, 0.0, 0.0, 0.0, 0.0, 0.0, 0.0, 0.0, 0.0, 0.0, 0.0, 0.0, 0.0, 0.0, 0.0, 0.0, 0.0, 0.0, 0.0, 0.0, 0.0, 0.0, 0.0, 0.0, 0.0, 0.0, 0.0, 0.0, 0.0, 0.0, 0.0, 0.0, 0.0, 0.0, 0.0, 0.0, 0.0, 0.0, 0.0, 0.0, 0.0, 0.0, 0.0, 0.0, 0.0, 0.0, 0.0, 0.0, 0.0, 0.0, 0.0, 0.0, 0.0, 0.0, 0.0, 0.0, 0.0, 0.0, 0.0, 0.0, 0.0, 0.0, 0.0, 0.0, 0.0, 0.0, 0.0, 0.0, 0.0, 0.0, 0.0, 0.0, 0.0, 0.0, 0.0, 0.0, 0.0, 0.0, 0.0, 0.0, 0.0, 0.0, 0.0, 0.0, 0.0, 0.0, 0.0, 0.0, 0.0, 0.0, 0.0, 0.0, 0.0, 0.0, 0.0, 0.0, 0.0, 0.0, 0.0, 0.0, 0.0, 0.0, 0.0, 0.0, 0.0, 0.0, 0.0, 0.0, 0.0, 0.0, 0.0, 0.0, 0.0, 0.0, 0.0, 0.0, 0.0, 0.0, 0.0, 0.0, 0.0, 0.0, 0.0, 0.0, 0.0, 0.0, 0.0, 0.0, 0.0, 0.0, 0.0, 0.0, 0.0, 0.0, 0.0, 0.0, 0.0, 0.0, 0.0, 0.0, 0.0, 0.0, 0.0, 0.0, 0.0, 0.0, 0.0, 0.0, 0.0, 0.0, 0.0, 0.0, 0.0, 0.0, 0.0, 0.0, 0.0, 0.0, 0.0, 0.0, 0.0, 0.0, 0.0, 0.0, 0.0, 0.0, 0.0, 0.0, 0.0, 0.0, 0.0, 0.0, 0.0, 0.0, 0.0, 0.0, 0.0, 0.0, 0.0, 0.0, 0.0, 0.0, 0.0, 0.0, 0.0, 0.0, 0.0, 0.0, 0.0, 0.0, 0.0, 0.0, 0.0, 0.0, 0.0, 0.0, 0.0, 0.0, 0.0, 0.0, 0.0, 0.0, 0.0, 0.0, 0.0, 0.0, 0.0, 0.0, 0.0, 0.0, 0.0, 0.0, 0.0, 0.0, 0.0, 0.0, 0.0, 0.0, 0.0, 0.0, 0.0, 0.0, 0.0, 0.0, 0.0, 0.0, 0.0, 0.0, 0.0, 0.0, 0.0, 0.0, 0.0, 0.0, 0.0, 0.0, 0.0, 0.0, 0.0, 0.0, 0.0, 0.0, 0.0, 0.0, 0.0, 0.0, 0.0, 0.0, 0.0, 0.0, 0.0, 0.0, 0.0, 0.0, 0.0, 0.0, 0.0, 0.0, 0.0, 0.0, 0.0, 0.0, 0.0, 0.0, 0.0, 0.0, 0.0, 0.0, 0.0, 0.0, 0.0, 0.0, 0.0, 0.0, 0.0, 0.0, 0.0, 0.0, 0.0, 0.0, 0.0, 0.0, 0.0, 0.0, 0.0, 0.0, 0.0, 0.0, 0.0, 0.0, 0.0, 0.0, 0.0, 0.0, 0.0, 0.0, 0.0, 0.0, 0.0, 0.0, 0.0, 0.0, 0.0, 0.0, 0.0, 0.0, 0.0, 0.0, 0.0, 0.0, 0.0, 0.0, 0.0, 0.0, 0.0, 0.0, 0.0, 0.0, 0.0, 0.0, 0.0, 0.0, 0.0, 0.0, 0.0, 0.0, 0.0, 0.0, 0.0, 0.0, 0.0, 0.0, 0.0, 0.0, 0.0, 0.0, 0.0, 0.0, 0.0, 0.0, 0.0, 0.0, 0.0, 0.0, 0.0, 0.0])
me_cube_002.use_remesh_preserve_volume = False
me_cube_002.use_remesh_preserve_attributes = False
me_cube_002.use_mirror_vertex_groups = False
me_cube_002.update()

# ---- objects
ob_cube = bpy.data.objects.new('Cube', me_cube_002)

# ---- transforms, parenting, visibility, modifiers, constraints
ob_cube.location = (-0.1432, -1.282e-08, 0.09545)
ob_cube.rotation_euler = (5.496e-08, 0.7817, 1.334e-07)
ob_cube.scale = (0.6263, 0.6263, 0.6263)
ob_cube.lineart.crease_threshold = 0.0

# ---- collection membership
col_collection_1.objects.link(ob_cube)

# ---- scene / render settings (as saved in the file)
scene.frame_start = 1; scene.frame_end = 250; scene.frame_set(1)
scene.render.engine = 'BLENDER_EEVEE_NEXT'
scene.render.resolution_percentage = 50
scene.render.dither_intensity = 0.0
scene.cycles.use_denoising = False
scene.cycles.samples = 128
scene.cycles.sampling_pattern = 'TABULATED_SOBOL'
scene.cycles.light_sampling_threshold = 0.0
scene.cycles.use_adaptive_sampling = False
scene.cycles.use_light_tree = False
scene.cycles.blur_glossy = 0.0
scene.cycles.sample_clamp_indirect = 0.0
scene.view_settings.view_transform = 'Standard'
bpy.context.view_layer.update()

# ---- added for rendering (the .blend has no active camera and no usable light): camera, sun
cam_auto = bpy.data.cameras.new('AutoCamera')
cam_auto.lens = 50.0
cam_auto.sensor_width = 36.0
cam_auto.clip_end = 1000.0
ob_auto_camera = bpy.data.objects.new('AutoCamera', cam_auto)
scene.collection.objects.link(ob_auto_camera)
ob_auto_camera.location = (8.13718, -9.95129, 6.93835)
ob_auto_camera.rotation_euler = (1.09748, -7.21219e-08, 0.694738)
scene.camera = ob_auto_camera
light_auto_sun = bpy.data.lights.new('AutoSun', 'SUN')
light_auto_sun.energy = 3.0
light_auto_sun.angle = 0.0523599
ob_auto_sun = bpy.data.objects.new('AutoSun', light_auto_sun)
scene.collection.objects.link(ob_auto_sun)
ob_auto_sun.rotation_euler = (0.872665, 0.174533, 0.523599)
bpy.context.view_layer.update()
